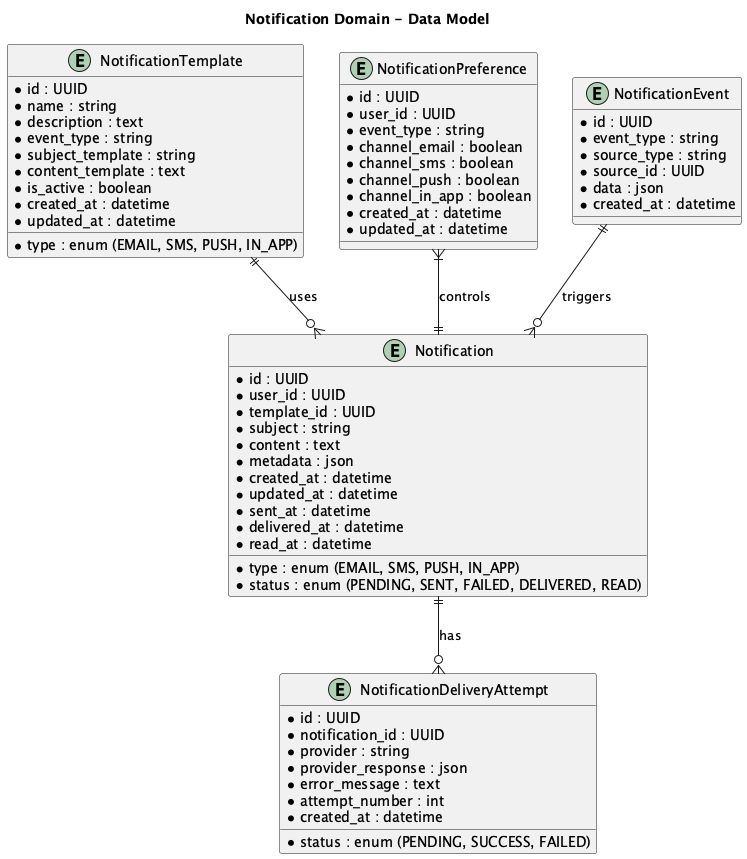

The diagram above was rendered by PlantUML. Its source (embedded in the PNG):
@startuml Notification Domain
' Notification Domain Entity-Relationship Diagram for E-commerce Platform

title Notification Domain - Data Model

entity "Notification" as notification {
  * id : UUID
  * user_id : UUID
  * type : enum (EMAIL, SMS, PUSH, IN_APP)
  * template_id : UUID
  * status : enum (PENDING, SENT, FAILED, DELIVERED, READ)
  * subject : string
  * content : text
  * metadata : json
  * created_at : datetime
  * updated_at : datetime
  * sent_at : datetime
  * delivered_at : datetime
  * read_at : datetime
}

entity "NotificationTemplate" as template {
  * id : UUID
  * name : string
  * description : text
  * type : enum (EMAIL, SMS, PUSH, IN_APP)
  * event_type : string
  * subject_template : string
  * content_template : text
  * is_active : boolean
  * created_at : datetime
  * updated_at : datetime
}

entity "NotificationPreference" as preference {
  * id : UUID
  * user_id : UUID
  * event_type : string
  * channel_email : boolean
  * channel_sms : boolean
  * channel_push : boolean
  * channel_in_app : boolean
  * created_at : datetime
  * updated_at : datetime
}

entity "NotificationEvent" as event {
  * id : UUID
  * event_type : string
  * source_type : string
  * source_id : UUID
  * data : json
  * created_at : datetime
}

entity "NotificationDeliveryAttempt" as attempt {
  * id : UUID
  * notification_id : UUID
  * provider : string
  * status : enum (PENDING, SUCCESS, FAILED)
  * provider_response : json
  * error_message : text
  * attempt_number : int
  * created_at : datetime
}

' Relationships
template ||--o{ notification : uses
notification ||--o{ attempt : has
event ||--o{ notification : triggers
preference }|--|| notification : controls

@enduml